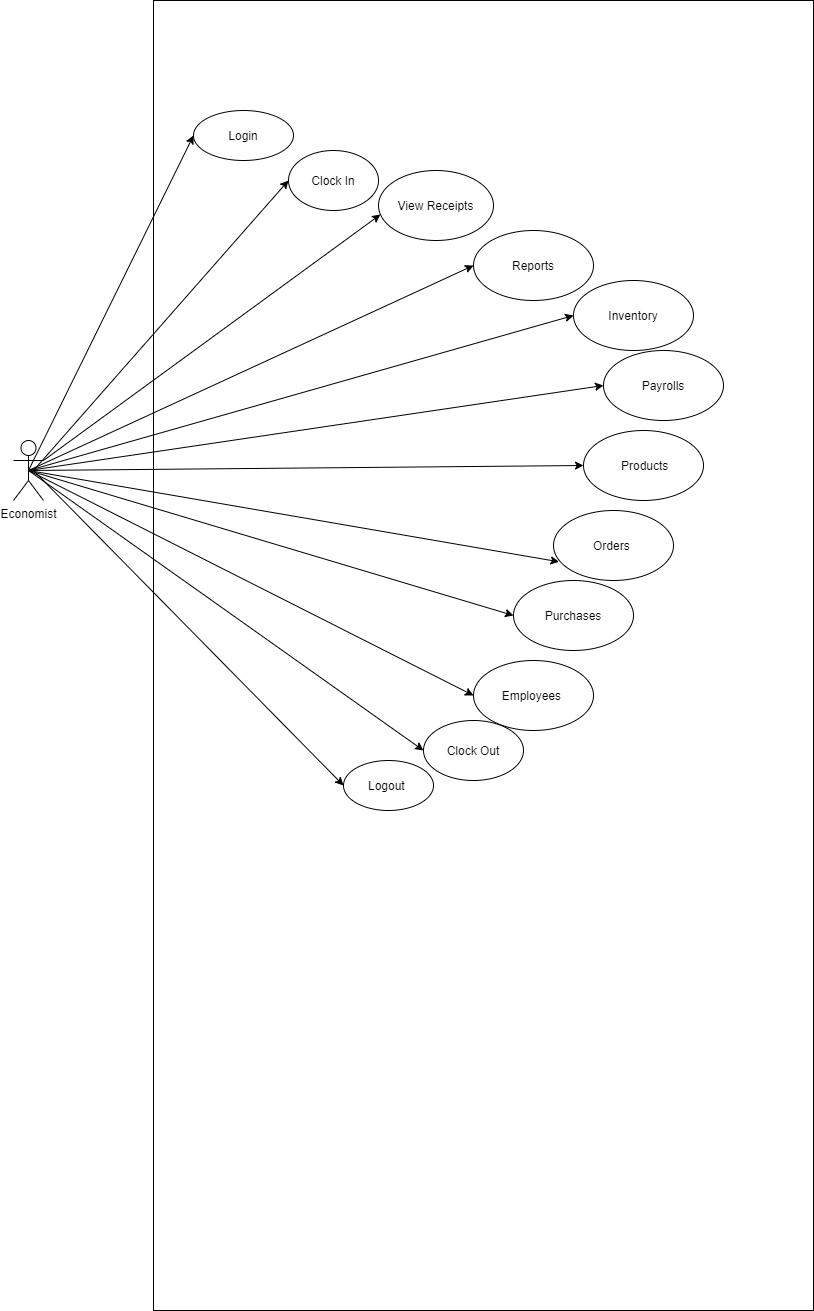

The diagram above was exported from draw.io. Its source (the exported page's mxGraphModel, read from the mxfile embedded in the PNG):
<mxGraphModel dx="868" dy="1550" grid="1" gridSize="10" guides="1" tooltips="1" connect="1" arrows="1" fold="1" page="1" pageScale="1" pageWidth="850" pageHeight="1100" math="0" shadow="0">
  <root>
    <mxCell id="0" />
    <mxCell id="1" parent="0" />
    <mxCell id="Le8MudIH34IxZI4C0rkG-6" value="" style="whiteSpace=wrap;html=1;fillColor=none;" parent="1" vertex="1">
      <mxGeometry x="170" y="-220" width="660" height="1310" as="geometry" />
    </mxCell>
    <mxCell id="Le8MudIH34IxZI4C0rkG-2" value="Economist" style="shape=umlActor;verticalLabelPosition=bottom;labelBackgroundColor=#ffffff;verticalAlign=top;html=1;outlineConnect=0;aspect=fixed;" parent="1" vertex="1">
      <mxGeometry x="30" y="220" width="30" height="60" as="geometry" />
    </mxCell>
    <mxCell id="Le8MudIH34IxZI4C0rkG-3" value="Inventory" style="ellipse;whiteSpace=wrap;html=1;" parent="1" vertex="1">
      <mxGeometry x="590" y="60" width="120" height="70" as="geometry" />
    </mxCell>
    <mxCell id="Le8MudIH34IxZI4C0rkG-5" value="Reports" style="ellipse;whiteSpace=wrap;html=1;" parent="1" vertex="1">
      <mxGeometry x="490" y="10" width="120" height="70" as="geometry" />
    </mxCell>
    <mxCell id="Le8MudIH34IxZI4C0rkG-8" value="Payrolls" style="ellipse;whiteSpace=wrap;html=1;fillColor=#ffffff;" parent="1" vertex="1">
      <mxGeometry x="620" y="130" width="120" height="70" as="geometry" />
    </mxCell>
    <mxCell id="Le8MudIH34IxZI4C0rkG-14" value="Employees&amp;nbsp;" style="ellipse;whiteSpace=wrap;html=1;fillColor=#ffffff;" parent="1" vertex="1">
      <mxGeometry x="490" y="440" width="120" height="70" as="geometry" />
    </mxCell>
    <mxCell id="Le8MudIH34IxZI4C0rkG-15" value="Purchases" style="ellipse;whiteSpace=wrap;html=1;fillColor=#ffffff;" parent="1" vertex="1">
      <mxGeometry x="530" y="360" width="120" height="70" as="geometry" />
    </mxCell>
    <mxCell id="Le8MudIH34IxZI4C0rkG-16" value="Orders&amp;nbsp;" style="ellipse;whiteSpace=wrap;html=1;fillColor=#ffffff;" parent="1" vertex="1">
      <mxGeometry x="570" y="290" width="120" height="70" as="geometry" />
    </mxCell>
    <mxCell id="Le8MudIH34IxZI4C0rkG-17" value="&amp;nbsp;Products" style="ellipse;whiteSpace=wrap;html=1;fillColor=#ffffff;" parent="1" vertex="1">
      <mxGeometry x="600" y="210" width="120" height="70" as="geometry" />
    </mxCell>
    <mxCell id="Le8MudIH34IxZI4C0rkG-18" value="" style="endArrow=classic;html=1;exitX=0.5;exitY=0.5;exitDx=0;exitDy=0;exitPerimeter=0;entryX=0;entryY=0.5;entryDx=0;entryDy=0;" parent="1" source="Le8MudIH34IxZI4C0rkG-2" target="Le8MudIH34IxZI4C0rkG-5" edge="1">
      <mxGeometry width="50" height="50" relative="1" as="geometry">
        <mxPoint x="260" y="330" as="sourcePoint" />
        <mxPoint x="310" y="280" as="targetPoint" />
      </mxGeometry>
    </mxCell>
    <mxCell id="Le8MudIH34IxZI4C0rkG-19" value="" style="endArrow=classic;html=1;exitX=0.5;exitY=0.5;exitDx=0;exitDy=0;exitPerimeter=0;entryX=0;entryY=0.5;entryDx=0;entryDy=0;" parent="1" source="Le8MudIH34IxZI4C0rkG-2" target="Le8MudIH34IxZI4C0rkG-8" edge="1">
      <mxGeometry width="50" height="50" relative="1" as="geometry">
        <mxPoint x="260" y="330" as="sourcePoint" />
        <mxPoint x="310" y="280" as="targetPoint" />
      </mxGeometry>
    </mxCell>
    <mxCell id="Le8MudIH34IxZI4C0rkG-21" value="" style="endArrow=classic;html=1;exitX=0.5;exitY=0.5;exitDx=0;exitDy=0;exitPerimeter=0;entryX=0;entryY=0.5;entryDx=0;entryDy=0;" parent="1" source="Le8MudIH34IxZI4C0rkG-2" target="Le8MudIH34IxZI4C0rkG-3" edge="1">
      <mxGeometry width="50" height="50" relative="1" as="geometry">
        <mxPoint x="260" y="330" as="sourcePoint" />
        <mxPoint x="310" y="280" as="targetPoint" />
      </mxGeometry>
    </mxCell>
    <mxCell id="Le8MudIH34IxZI4C0rkG-27" value="" style="endArrow=classic;html=1;exitX=0.5;exitY=0.5;exitDx=0;exitDy=0;exitPerimeter=0;entryX=0;entryY=0.5;entryDx=0;entryDy=0;" parent="1" source="Le8MudIH34IxZI4C0rkG-2" target="Le8MudIH34IxZI4C0rkG-14" edge="1">
      <mxGeometry width="50" height="50" relative="1" as="geometry">
        <mxPoint x="260" y="430" as="sourcePoint" />
        <mxPoint x="310" y="380" as="targetPoint" />
      </mxGeometry>
    </mxCell>
    <mxCell id="Le8MudIH34IxZI4C0rkG-28" value="" style="endArrow=classic;html=1;exitX=0.5;exitY=0.5;exitDx=0;exitDy=0;exitPerimeter=0;entryX=0;entryY=0.5;entryDx=0;entryDy=0;" parent="1" source="Le8MudIH34IxZI4C0rkG-2" target="Le8MudIH34IxZI4C0rkG-15" edge="1">
      <mxGeometry width="50" height="50" relative="1" as="geometry">
        <mxPoint x="260" y="430" as="sourcePoint" />
        <mxPoint x="310" y="380" as="targetPoint" />
      </mxGeometry>
    </mxCell>
    <mxCell id="Le8MudIH34IxZI4C0rkG-29" value="" style="endArrow=classic;html=1;entryX=0.046;entryY=0.733;entryDx=0;entryDy=0;entryPerimeter=0;exitX=0.5;exitY=0.5;exitDx=0;exitDy=0;exitPerimeter=0;" parent="1" source="Le8MudIH34IxZI4C0rkG-2" target="Le8MudIH34IxZI4C0rkG-16" edge="1">
      <mxGeometry width="50" height="50" relative="1" as="geometry">
        <mxPoint x="70" y="260" as="sourcePoint" />
        <mxPoint x="310" y="380" as="targetPoint" />
      </mxGeometry>
    </mxCell>
    <mxCell id="Le8MudIH34IxZI4C0rkG-30" value="" style="endArrow=classic;html=1;entryX=0;entryY=0.5;entryDx=0;entryDy=0;exitX=0.5;exitY=0.5;exitDx=0;exitDy=0;exitPerimeter=0;" parent="1" source="Le8MudIH34IxZI4C0rkG-2" target="Le8MudIH34IxZI4C0rkG-17" edge="1">
      <mxGeometry width="50" height="50" relative="1" as="geometry">
        <mxPoint x="70" y="260" as="sourcePoint" />
        <mxPoint x="310" y="380" as="targetPoint" />
      </mxGeometry>
    </mxCell>
    <mxCell id="Le8MudIH34IxZI4C0rkG-64" style="edgeStyle=none;orthogonalLoop=1;jettySize=auto;html=1;exitX=0.5;exitY=1;exitDx=0;exitDy=0;dashed=1;endArrow=classic;endFill=1;" parent="1" edge="1">
      <mxGeometry relative="1" as="geometry">
        <mxPoint x="660" y="390" as="sourcePoint" />
        <mxPoint x="660" y="390" as="targetPoint" />
      </mxGeometry>
    </mxCell>
    <mxCell id="14-zeofD57bG6l-hF69--1" value="View Receipts" style="ellipse;whiteSpace=wrap;html=1;" parent="1" vertex="1">
      <mxGeometry x="395" y="-50" width="115" height="70" as="geometry" />
    </mxCell>
    <mxCell id="14-zeofD57bG6l-hF69--4" value="" style="endArrow=classic;html=1;entryX=0.017;entryY=0.629;entryDx=0;entryDy=0;entryPerimeter=0;" parent="1" target="14-zeofD57bG6l-hF69--1" edge="1">
      <mxGeometry width="50" height="50" relative="1" as="geometry">
        <mxPoint x="60" y="240" as="sourcePoint" />
        <mxPoint x="450" y="-40" as="targetPoint" />
      </mxGeometry>
    </mxCell>
    <mxCell id="N8Z0bk29VA_6MpoOh-Be-4" value="Logout&amp;nbsp;" style="ellipse;whiteSpace=wrap;html=1;" vertex="1" parent="1">
      <mxGeometry x="360" y="540" width="90" height="50" as="geometry" />
    </mxCell>
    <mxCell id="N8Z0bk29VA_6MpoOh-Be-5" value="Clock Out" style="ellipse;whiteSpace=wrap;html=1;" vertex="1" parent="1">
      <mxGeometry x="440" y="500" width="100" height="60" as="geometry" />
    </mxCell>
    <mxCell id="N8Z0bk29VA_6MpoOh-Be-6" value="Clock In" style="ellipse;whiteSpace=wrap;html=1;" vertex="1" parent="1">
      <mxGeometry x="305" y="-70" width="90" height="60" as="geometry" />
    </mxCell>
    <mxCell id="N8Z0bk29VA_6MpoOh-Be-7" value="Login" style="ellipse;whiteSpace=wrap;html=1;" vertex="1" parent="1">
      <mxGeometry x="210" y="-110" width="100" height="50" as="geometry" />
    </mxCell>
    <mxCell id="N8Z0bk29VA_6MpoOh-Be-8" value="" style="endArrow=classic;html=1;entryX=0;entryY=0.5;entryDx=0;entryDy=0;" edge="1" parent="1" target="N8Z0bk29VA_6MpoOh-Be-4">
      <mxGeometry width="50" height="50" relative="1" as="geometry">
        <mxPoint x="50" y="250" as="sourcePoint" />
        <mxPoint x="410" y="180" as="targetPoint" />
      </mxGeometry>
    </mxCell>
    <mxCell id="N8Z0bk29VA_6MpoOh-Be-9" value="" style="endArrow=classic;html=1;exitX=0.5;exitY=0.5;exitDx=0;exitDy=0;exitPerimeter=0;entryX=0;entryY=0.5;entryDx=0;entryDy=0;" edge="1" parent="1" source="Le8MudIH34IxZI4C0rkG-2" target="N8Z0bk29VA_6MpoOh-Be-5">
      <mxGeometry width="50" height="50" relative="1" as="geometry">
        <mxPoint x="360" y="230" as="sourcePoint" />
        <mxPoint x="410" y="180" as="targetPoint" />
      </mxGeometry>
    </mxCell>
    <mxCell id="N8Z0bk29VA_6MpoOh-Be-10" value="" style="endArrow=classic;html=1;exitX=0.5;exitY=0.5;exitDx=0;exitDy=0;exitPerimeter=0;entryX=0;entryY=0.5;entryDx=0;entryDy=0;" edge="1" parent="1" source="Le8MudIH34IxZI4C0rkG-2" target="N8Z0bk29VA_6MpoOh-Be-7">
      <mxGeometry width="50" height="50" relative="1" as="geometry">
        <mxPoint x="360" y="230" as="sourcePoint" />
        <mxPoint x="410" y="180" as="targetPoint" />
      </mxGeometry>
    </mxCell>
    <mxCell id="N8Z0bk29VA_6MpoOh-Be-11" value="" style="endArrow=classic;html=1;entryX=0;entryY=0.5;entryDx=0;entryDy=0;" edge="1" parent="1" target="N8Z0bk29VA_6MpoOh-Be-6">
      <mxGeometry width="50" height="50" relative="1" as="geometry">
        <mxPoint x="50" y="250" as="sourcePoint" />
        <mxPoint x="410" y="180" as="targetPoint" />
      </mxGeometry>
    </mxCell>
  </root>
</mxGraphModel>